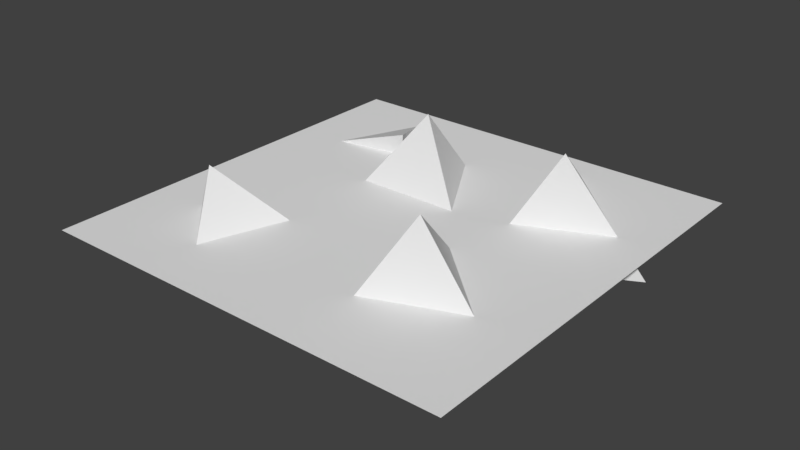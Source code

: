 # Source: debrie.blend  (saved by Blender 2.78.0; exported with 4.5.12 LTS)
import bpy
from mathutils import Matrix  # noqa: F401  (used for matrix-valued properties, if any)

bpy.ops.wm.read_factory_settings(use_empty=True)
scene = bpy.context.scene
scene.name = 'Scene'

# ---- collections
col_collection_1 = bpy.data.collections.new('Collection 1'); scene.collection.children.link(col_collection_1)

# ---- world
world_world = bpy.data.worlds.new('World'); scene.world = world_world
world_world.color = (0.05088, 0.05088, 0.05088)
world_world.use_sun_shadow = False
world_world.sun_shadow_jitter_overblur = 0.0
world_world.cycles.sampling_method = 'MANUAL'

# ---- meshes
me_cone = bpy.data.meshes.new('Cone')
me_cone.from_pydata([(-0.161, -0.1296, -0.008277), (-0.2792, -0.2488, 0.135), (-0.2213, -0.3641, -0.044), (-0.395, -0.1917, -0.044), (0.1529, 0.01935, -0.03305), (0.2392, -0.2027, 0.1703), (0.4222, -0.194, -0.08375), (0.09848, -0.3199, -0.08375), (-0.05375, 0.3504, -0.02286), (-0.05375, 0.1886, 0.1713), (0.08637, 0.1077, -0.02286), (-0.1939, 0.1077, -0.02286), (0.1824, 0.4542, 0.002065), (0.291, 0.2005, 0.1689), (0.4685, 0.262, -0.09323), (0.1426, 0.1152, -0.1044), (-0.3236, 0.508, -0.01924), (-0.2017, 0.2799, 0.05354), (-0.2326, 0.3004, -0.2126), (-0.4559, 0.241, -0.02442)], [], [(0, 1, 2), (2, 1, 3), (3, 1, 0), (0, 2, 3), (4, 5, 6), (6, 5, 7), (7, 5, 4), (4, 6, 7), (8, 9, 10), (10, 9, 11), (11, 9, 8), (8, 10, 11), (12, 13, 14), (14, 13, 15), (15, 13, 12), (12, 14, 15), (16, 17, 18), (18, 17, 19), (19, 17, 16), (16, 18, 19)])
me_cone.use_remesh_preserve_volume = False
me_cone.use_remesh_preserve_attributes = False
me_cone.use_mirror_vertex_groups = False
me_cone.update()
me_plane = bpy.data.meshes.new('Plane')
me_plane.from_pydata([(-0.5, -0.5, 0.0), (0.5, -0.5, 0.0), (-0.5, 0.5, 0.0), (0.5, 0.5, 0.0)], [], [(0, 1, 3, 2)])
me_plane.use_remesh_preserve_volume = False
me_plane.use_remesh_preserve_attributes = False
me_plane.use_mirror_vertex_groups = False
me_plane.update()

# ---- objects
ob_debrie = bpy.data.objects.new('debrie', me_cone)
ob_plane = bpy.data.objects.new('Plane', me_plane)

# ---- transforms, parenting, visibility, modifiers, constraints
ob_debrie.location = (0.0, -0.02725, 0.0)
ob_debrie.lineart.crease_threshold = 0.0
ob_plane.location = (0.0, 0.0, 0.0)
ob_plane.lineart.crease_threshold = 0.0

# ---- collection membership
col_collection_1.objects.link(ob_debrie)
col_collection_1.objects.link(ob_plane)

# ---- scene / render settings (as saved in the file)
scene.frame_start = 1; scene.frame_end = 250; scene.frame_set(1)
scene.render.engine = 'BLENDER_EEVEE_NEXT'
scene.render.resolution_percentage = 50
scene.render.dither_intensity = 0.0
scene.cycles.use_denoising = False
scene.cycles.samples = 128
scene.cycles.sampling_pattern = 'TABULATED_SOBOL'
scene.cycles.light_sampling_threshold = 0.0
scene.cycles.use_adaptive_sampling = False
scene.cycles.use_light_tree = False
scene.cycles.blur_glossy = 0.0
scene.cycles.sample_clamp_indirect = 0.0
scene.view_settings.view_transform = 'Standard'
bpy.context.view_layer.update()

# ---- added for rendering (the .blend has no active camera and no usable light): camera, sun
cam_auto = bpy.data.cameras.new('AutoCamera')
cam_auto.lens = 50.0
cam_auto.sensor_width = 36.0
cam_auto.clip_end = 1000.0
ob_auto_camera = bpy.data.objects.new('AutoCamera', cam_auto)
scene.collection.objects.link(ob_auto_camera)
ob_auto_camera.location = (1.35581, -1.62698, 1.064)
ob_auto_camera.rotation_euler = (1.09748, -7.21219e-08, 0.694738)
scene.camera = ob_auto_camera
light_auto_sun = bpy.data.lights.new('AutoSun', 'SUN')
light_auto_sun.energy = 3.0
light_auto_sun.angle = 0.0523599
ob_auto_sun = bpy.data.objects.new('AutoSun', light_auto_sun)
scene.collection.objects.link(ob_auto_sun)
ob_auto_sun.rotation_euler = (0.872665, 0.174533, 0.523599)
bpy.context.view_layer.update()
